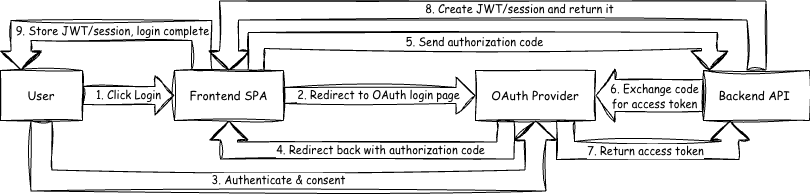

The diagram above was exported from draw.io. Its source (the exported page's mxGraphModel, read from the mxfile embedded in the PNG):
<mxGraphModel dx="1188" dy="794" grid="1" gridSize="10" guides="1" tooltips="1" connect="1" arrows="1" fold="1" page="1" pageScale="1" pageWidth="827" pageHeight="1169" math="0" shadow="0">
  <root>
    <mxCell id="0" />
    <mxCell id="1" parent="0" />
    <mxCell id="i9G-JpPT7e03zEs1gqPh-1" parent="1" style="rounded=0;whiteSpace=wrap;html=1;sketch=1;curveFitting=1;jiggle=2;fontFamily=Comic Sans MS;" value="&lt;font&gt;User&lt;/font&gt;" vertex="1">
      <mxGeometry height="50" width="82" x="12" y="110" as="geometry" />
    </mxCell>
    <mxCell id="i9G-JpPT7e03zEs1gqPh-2" parent="1" style="rounded=0;whiteSpace=wrap;html=1;sketch=1;curveFitting=1;jiggle=2;fontFamily=Comic Sans MS;" value="&lt;font&gt;Frontend SPA&lt;/font&gt;" vertex="1">
      <mxGeometry height="50" width="109" x="186" y="110" as="geometry" />
    </mxCell>
    <mxCell id="i9G-JpPT7e03zEs1gqPh-3" parent="1" style="rounded=0;whiteSpace=wrap;html=1;sketch=1;curveFitting=1;jiggle=2;fontFamily=Comic Sans MS;" value="&lt;font&gt;Backend API&amp;nbsp;&lt;/font&gt;" vertex="1">
      <mxGeometry height="50" width="106" x="715" y="110" as="geometry" />
    </mxCell>
    <mxCell id="i9G-JpPT7e03zEs1gqPh-4" parent="1" style="rounded=0;whiteSpace=wrap;html=1;sketch=1;curveFitting=1;jiggle=2;fontFamily=Comic Sans MS;" value="&lt;font&gt;OAuth Provider&lt;/font&gt;" vertex="1">
      <mxGeometry height="50" width="120" x="487" y="110" as="geometry" />
    </mxCell>
    <mxCell id="i9G-JpPT7e03zEs1gqPh-16" edge="1" parent="1" source="i9G-JpPT7e03zEs1gqPh-1" style="shape=flexArrow;endArrow=classic;html=1;rounded=0;exitX=1;exitY=0.5;exitDx=0;exitDy=0;entryX=0;entryY=0.5;entryDx=0;entryDy=0;width=18;sketch=1;curveFitting=1;jiggle=2;" target="i9G-JpPT7e03zEs1gqPh-2" value="">
      <mxGeometry height="50" relative="1" width="50" as="geometry">
        <mxPoint x="297" y="430" as="sourcePoint" />
        <mxPoint x="347" y="380" as="targetPoint" />
      </mxGeometry>
    </mxCell>
    <mxCell id="i9G-JpPT7e03zEs1gqPh-17" connectable="0" parent="i9G-JpPT7e03zEs1gqPh-16" style="edgeLabel;html=1;align=center;verticalAlign=middle;resizable=0;points=[];" value="&lt;font face=&quot;Comic Sans MS&quot;&gt;1. Click Login&lt;/font&gt;" vertex="1">
      <mxGeometry relative="1" x="-0.0244" y="1" as="geometry">
        <mxPoint as="offset" />
      </mxGeometry>
    </mxCell>
    <mxCell id="i9G-JpPT7e03zEs1gqPh-18" edge="1" parent="1" source="i9G-JpPT7e03zEs1gqPh-2" style="shape=flexArrow;endArrow=classic;html=1;rounded=0;exitX=1;exitY=0.5;exitDx=0;exitDy=0;entryX=0;entryY=0.5;entryDx=0;entryDy=0;width=16;sketch=1;curveFitting=1;jiggle=2;" target="i9G-JpPT7e03zEs1gqPh-4" value="">
      <mxGeometry height="50" relative="1" width="50" as="geometry">
        <mxPoint x="321" y="159" as="sourcePoint" />
        <mxPoint x="444" y="159" as="targetPoint" />
      </mxGeometry>
    </mxCell>
    <mxCell id="i9G-JpPT7e03zEs1gqPh-19" connectable="0" parent="i9G-JpPT7e03zEs1gqPh-18" style="edgeLabel;html=1;align=center;verticalAlign=middle;resizable=0;points=[];" value="&lt;font face=&quot;Comic Sans MS&quot;&gt;2. Redirect to OAuth login page&lt;/font&gt;" vertex="1">
      <mxGeometry relative="1" x="-0.0244" y="1" as="geometry">
        <mxPoint as="offset" />
      </mxGeometry>
    </mxCell>
    <mxCell id="i9G-JpPT7e03zEs1gqPh-20" edge="1" parent="1" source="i9G-JpPT7e03zEs1gqPh-1" style="shape=flexArrow;endArrow=classic;html=1;rounded=0;entryX=0.5;entryY=1;entryDx=0;entryDy=0;edgeStyle=orthogonalEdgeStyle;width=21;sketch=1;curveFitting=1;jiggle=2;exitX=0.5;exitY=1;exitDx=0;exitDy=0;" target="i9G-JpPT7e03zEs1gqPh-4" value="">
      <mxGeometry height="50" relative="1" width="50" as="geometry">
        <Array as="points">
          <mxPoint x="53" y="220" />
          <mxPoint x="547" y="220" />
        </Array>
        <mxPoint x="47" y="170" as="sourcePoint" />
        <mxPoint x="347" y="380" as="targetPoint" />
      </mxGeometry>
    </mxCell>
    <mxCell id="i9G-JpPT7e03zEs1gqPh-21" connectable="0" parent="i9G-JpPT7e03zEs1gqPh-20" style="edgeLabel;html=1;align=center;verticalAlign=middle;resizable=0;points=[];" value="&lt;font face=&quot;Comic Sans MS&quot;&gt;3. Authenticate &amp;amp; consent&lt;/font&gt;" vertex="1">
      <mxGeometry relative="1" x="-0.0343" y="2" as="geometry">
        <mxPoint y="1" as="offset" />
      </mxGeometry>
    </mxCell>
    <mxCell id="i9G-JpPT7e03zEs1gqPh-22" edge="1" parent="1" source="i9G-JpPT7e03zEs1gqPh-4" style="shape=flexArrow;endArrow=classic;html=1;rounded=0;entryX=0.5;entryY=1;entryDx=0;entryDy=0;exitX=0.25;exitY=1;exitDx=0;exitDy=0;edgeStyle=orthogonalEdgeStyle;width=17;sketch=1;curveFitting=1;jiggle=2;" target="i9G-JpPT7e03zEs1gqPh-2" value="">
      <mxGeometry height="50" relative="1" width="50" as="geometry">
        <Array as="points">
          <mxPoint x="517" y="190" />
          <mxPoint x="241" y="190" />
        </Array>
        <mxPoint x="297" y="430" as="sourcePoint" />
        <mxPoint x="347" y="380" as="targetPoint" />
      </mxGeometry>
    </mxCell>
    <mxCell id="i9G-JpPT7e03zEs1gqPh-23" connectable="0" parent="i9G-JpPT7e03zEs1gqPh-22" style="edgeLabel;html=1;align=center;verticalAlign=middle;resizable=0;points=[];" value="&lt;font face=&quot;Comic Sans MS&quot;&gt;4. Redirect back with authorization code&lt;/font&gt;" vertex="1">
      <mxGeometry relative="1" x="-0.156" y="4" as="geometry">
        <mxPoint x="-14" y="-5" as="offset" />
      </mxGeometry>
    </mxCell>
    <mxCell id="i9G-JpPT7e03zEs1gqPh-25" edge="1" parent="1" source="i9G-JpPT7e03zEs1gqPh-2" style="shape=flexArrow;endArrow=classic;html=1;rounded=0;exitX=0.75;exitY=0;exitDx=0;exitDy=0;edgeStyle=orthogonalEdgeStyle;width=16;sketch=1;curveFitting=1;jiggle=2;" value="">
      <mxGeometry height="50" relative="1" width="50" as="geometry">
        <Array as="points">
          <mxPoint x="268" y="80" />
          <mxPoint x="721" y="80" />
        </Array>
        <mxPoint x="343" y="430" as="sourcePoint" />
        <mxPoint x="721" y="110" as="targetPoint" />
      </mxGeometry>
    </mxCell>
    <mxCell id="i9G-JpPT7e03zEs1gqPh-26" connectable="0" parent="i9G-JpPT7e03zEs1gqPh-25" style="edgeLabel;html=1;align=center;verticalAlign=middle;resizable=0;points=[];" value="&lt;font face=&quot;Comic Sans MS&quot;&gt;5.&amp;nbsp;Send authorization code&lt;/font&gt;" vertex="1">
      <mxGeometry relative="1" x="-0.0327" y="-4" as="geometry">
        <mxPoint y="-3" as="offset" />
      </mxGeometry>
    </mxCell>
    <mxCell id="i9G-JpPT7e03zEs1gqPh-27" edge="1" parent="1" source="i9G-JpPT7e03zEs1gqPh-3" style="shape=flexArrow;endArrow=classic;html=1;rounded=0;entryX=1;entryY=0.5;entryDx=0;entryDy=0;exitX=0;exitY=0.5;exitDx=0;exitDy=0;sketch=1;curveFitting=1;jiggle=2;width=32;" target="i9G-JpPT7e03zEs1gqPh-4" value="">
      <mxGeometry height="50" relative="1" width="50" as="geometry">
        <mxPoint x="374" y="260" as="sourcePoint" />
        <mxPoint x="424" y="210" as="targetPoint" />
      </mxGeometry>
    </mxCell>
    <mxCell id="i9G-JpPT7e03zEs1gqPh-28" connectable="0" parent="i9G-JpPT7e03zEs1gqPh-27" style="edgeLabel;html=1;align=center;verticalAlign=middle;resizable=0;points=[];" value="&lt;font face=&quot;Comic Sans MS&quot;&gt;6. Exchange code &lt;br&gt;for access token&lt;/font&gt;" vertex="1">
      <mxGeometry relative="1" x="-0.1724" y="1" as="geometry">
        <mxPoint x="-5" y="-1" as="offset" />
      </mxGeometry>
    </mxCell>
    <mxCell id="i9G-JpPT7e03zEs1gqPh-30" edge="1" parent="1" source="i9G-JpPT7e03zEs1gqPh-4" style="shape=flexArrow;endArrow=classic;html=1;rounded=0;entryX=0.25;entryY=1;entryDx=0;entryDy=0;exitX=0.75;exitY=1;exitDx=0;exitDy=0;edgeStyle=orthogonalEdgeStyle;width=18;sketch=1;curveFitting=1;jiggle=2;" target="i9G-JpPT7e03zEs1gqPh-3" value="">
      <mxGeometry height="50" relative="1" width="50" as="geometry">
        <Array as="points">
          <mxPoint x="577" y="190" />
          <mxPoint x="742" y="190" />
        </Array>
        <mxPoint x="390" y="260" as="sourcePoint" />
        <mxPoint x="440" y="210" as="targetPoint" />
      </mxGeometry>
    </mxCell>
    <mxCell id="i9G-JpPT7e03zEs1gqPh-31" connectable="0" parent="i9G-JpPT7e03zEs1gqPh-30" style="edgeLabel;html=1;align=center;verticalAlign=middle;resizable=0;points=[];" value="&lt;font face=&quot;Comic Sans MS&quot;&gt;7. Return access token&lt;/font&gt;" vertex="1">
      <mxGeometry relative="1" x="-0.0246" y="-3" as="geometry">
        <mxPoint y="-3" as="offset" />
      </mxGeometry>
    </mxCell>
    <mxCell id="i9G-JpPT7e03zEs1gqPh-32" edge="1" parent="1" source="i9G-JpPT7e03zEs1gqPh-3" style="shape=flexArrow;endArrow=classic;html=1;rounded=0;entryX=0.5;entryY=0;entryDx=0;entryDy=0;exitX=0.5;exitY=0;exitDx=0;exitDy=0;edgeStyle=orthogonalEdgeStyle;sketch=1;curveFitting=1;jiggle=2;width=19;" target="i9G-JpPT7e03zEs1gqPh-2" value="">
      <mxGeometry height="50" relative="1" width="50" as="geometry">
        <Array as="points">
          <mxPoint x="768" y="50" />
          <mxPoint x="241" y="50" />
        </Array>
        <mxPoint x="390" y="260" as="sourcePoint" />
        <mxPoint x="440" y="210" as="targetPoint" />
      </mxGeometry>
    </mxCell>
    <mxCell id="i9G-JpPT7e03zEs1gqPh-33" connectable="0" parent="i9G-JpPT7e03zEs1gqPh-32" style="edgeLabel;html=1;align=center;verticalAlign=middle;resizable=0;points=[];" value="&lt;font face=&quot;Comic Sans MS&quot;&gt;8. Create JWT/session and return it&lt;/font&gt;" vertex="1">
      <mxGeometry relative="1" x="-0.0781" y="-3" as="geometry">
        <mxPoint y="1" as="offset" />
      </mxGeometry>
    </mxCell>
    <mxCell id="i9G-JpPT7e03zEs1gqPh-34" edge="1" parent="1" source="i9G-JpPT7e03zEs1gqPh-2" style="shape=flexArrow;endArrow=classic;html=1;rounded=0;exitX=0.25;exitY=0;exitDx=0;exitDy=0;entryX=0.25;entryY=0;entryDx=0;entryDy=0;edgeStyle=orthogonalEdgeStyle;width=20;sketch=1;curveFitting=1;jiggle=2;" target="i9G-JpPT7e03zEs1gqPh-1" value="">
      <mxGeometry height="50" relative="1" width="50" as="geometry">
        <Array as="points">
          <mxPoint x="213" y="70" />
          <mxPoint x="33" y="70" />
        </Array>
        <mxPoint x="200" y="80" as="sourcePoint" />
        <mxPoint x="130" y="60" as="targetPoint" />
      </mxGeometry>
    </mxCell>
    <mxCell id="i9G-JpPT7e03zEs1gqPh-35" connectable="0" parent="i9G-JpPT7e03zEs1gqPh-34" style="edgeLabel;html=1;align=center;verticalAlign=middle;resizable=0;points=[];" value="&lt;font face=&quot;Comic Sans MS&quot;&gt;9.&amp;nbsp;Store JWT/session, login complete&lt;/font&gt;" vertex="1">
      <mxGeometry relative="1" x="-0.1486" y="1" as="geometry">
        <mxPoint x="-19" y="-1" as="offset" />
      </mxGeometry>
    </mxCell>
  </root>
</mxGraphModel>